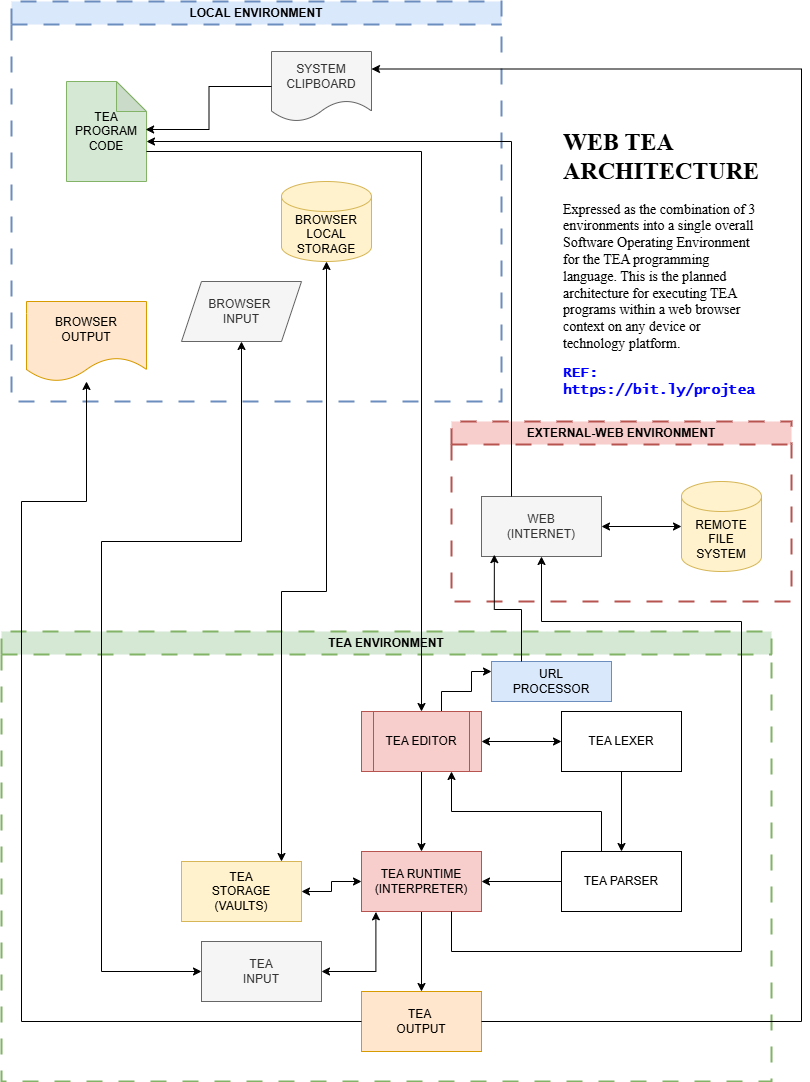

The diagram above was exported from draw.io. Its source (the exported page's mxGraphModel, read from the mxfile embedded in the PNG):
<mxGraphModel dx="1035" dy="622" grid="1" gridSize="10" guides="1" tooltips="1" connect="1" arrows="1" fold="1" page="1" pageScale="1" pageWidth="850" pageHeight="1100" math="0" shadow="0">
  <root>
    <mxCell id="0" />
    <mxCell id="1" parent="0" />
    <mxCell id="xTi0Zi_LLs-lyTjOP0Nf-1" value="LOCAL ENVIRONMENT" style="swimlane;whiteSpace=wrap;html=1;fillColor=#dae8fc;strokeColor=#6c8ebf;gradientColor=none;fillStyle=solid;strokeWidth=2;swimlaneLine=1;dashed=1;dashPattern=8 8;" vertex="1" parent="1">
      <mxGeometry x="50" y="10" width="490" height="400" as="geometry" />
    </mxCell>
    <mxCell id="xTi0Zi_LLs-lyTjOP0Nf-4" value="SYSTEM CLIPBOARD" style="shape=document;whiteSpace=wrap;html=1;boundedLbl=1;fillColor=#f5f5f5;fontColor=#333333;strokeColor=#666666;" vertex="1" parent="xTi0Zi_LLs-lyTjOP0Nf-1">
      <mxGeometry x="260" y="50" width="100" height="70" as="geometry" />
    </mxCell>
    <mxCell id="xTi0Zi_LLs-lyTjOP0Nf-6" value="TEA PROGRAM&lt;div&gt;CODE&lt;/div&gt;" style="shape=note;whiteSpace=wrap;html=1;backgroundOutline=1;darkOpacity=0.05;fillColor=#d5e8d4;strokeColor=#82b366;" vertex="1" parent="xTi0Zi_LLs-lyTjOP0Nf-1">
      <mxGeometry x="55" y="80" width="80" height="100" as="geometry" />
    </mxCell>
    <mxCell id="xTi0Zi_LLs-lyTjOP0Nf-7" style="edgeStyle=orthogonalEdgeStyle;rounded=0;orthogonalLoop=1;jettySize=auto;html=1;entryX=0.989;entryY=0.48;entryDx=0;entryDy=0;entryPerimeter=0;" edge="1" parent="xTi0Zi_LLs-lyTjOP0Nf-1" source="xTi0Zi_LLs-lyTjOP0Nf-4" target="xTi0Zi_LLs-lyTjOP0Nf-6">
      <mxGeometry relative="1" as="geometry" />
    </mxCell>
    <mxCell id="xTi0Zi_LLs-lyTjOP0Nf-19" value="BROWSER&lt;div&gt;LOCAL&lt;/div&gt;&lt;div&gt;STORAGE&lt;/div&gt;" style="shape=cylinder3;whiteSpace=wrap;html=1;boundedLbl=1;backgroundOutline=1;size=15;fillColor=#fff2cc;strokeColor=#d6b656;" vertex="1" parent="xTi0Zi_LLs-lyTjOP0Nf-1">
      <mxGeometry x="270" y="180" width="90" height="80" as="geometry" />
    </mxCell>
    <mxCell id="xTi0Zi_LLs-lyTjOP0Nf-30" value="BROWSER&lt;div&gt;OUTPUT&lt;/div&gt;" style="shape=document;whiteSpace=wrap;html=1;boundedLbl=1;fillColor=#ffe6cc;strokeColor=#d79b00;" vertex="1" parent="xTi0Zi_LLs-lyTjOP0Nf-1">
      <mxGeometry x="15" y="300" width="120" height="80" as="geometry" />
    </mxCell>
    <mxCell id="xTi0Zi_LLs-lyTjOP0Nf-32" value="BROWSER&amp;nbsp;&lt;div&gt;INPUT&lt;/div&gt;" style="shape=parallelogram;perimeter=parallelogramPerimeter;whiteSpace=wrap;html=1;fixedSize=1;fillColor=#f5f5f5;fontColor=#333333;strokeColor=#666666;" vertex="1" parent="xTi0Zi_LLs-lyTjOP0Nf-1">
      <mxGeometry x="170" y="280" width="120" height="60" as="geometry" />
    </mxCell>
    <mxCell id="xTi0Zi_LLs-lyTjOP0Nf-2" value="TEA ENVIRONMENT&lt;span style=&quot;color: rgba(0, 0, 0, 0); font-family: monospace; font-size: 0px; font-weight: 400; text-align: start; text-wrap-mode: nowrap;&quot;&gt;%3CmxGraphModel%3E%3Croot%3E%3CmxCell%20id%3D%220%22%2F%3E%3CmxCell%20id%3D%221%22%20parent%3D%220%22%2F%3E%3CmxCell%20id%3D%222%22%20value%3D%22LOCAL%20ENVIRONMENT%22%20style%3D%22swimlane%3BwhiteSpace%3Dwrap%3Bhtml%3D1%3B%22%20vertex%3D%221%22%20parent%3D%221%22%3E%3CmxGeometry%20x%3D%2240%22%20y%3D%22160%22%20width%3D%22400%22%20height%3D%22340%22%20as%3D%22geometry%22%2F%3E%3C%2FmxCell%3E%3C%2Froot%3E%3C%2FmxGraphModel%3E&lt;/span&gt;" style="swimlane;whiteSpace=wrap;html=1;fillColor=#d5e8d4;strokeColor=#82b366;strokeWidth=2;fillStyle=solid;dashed=1;dashPattern=8 8;" vertex="1" parent="1">
      <mxGeometry x="40" y="640" width="770" height="450" as="geometry" />
    </mxCell>
    <mxCell id="xTi0Zi_LLs-lyTjOP0Nf-12" value="" style="edgeStyle=orthogonalEdgeStyle;rounded=0;orthogonalLoop=1;jettySize=auto;html=1;" edge="1" parent="xTi0Zi_LLs-lyTjOP0Nf-2" source="xTi0Zi_LLs-lyTjOP0Nf-9" target="xTi0Zi_LLs-lyTjOP0Nf-11">
      <mxGeometry relative="1" as="geometry" />
    </mxCell>
    <mxCell id="xTi0Zi_LLs-lyTjOP0Nf-9" value="TEA LEXER" style="whiteSpace=wrap;html=1;" vertex="1" parent="xTi0Zi_LLs-lyTjOP0Nf-2">
      <mxGeometry x="560" y="80" width="120" height="60" as="geometry" />
    </mxCell>
    <mxCell id="xTi0Zi_LLs-lyTjOP0Nf-14" value="" style="edgeStyle=orthogonalEdgeStyle;rounded=0;orthogonalLoop=1;jettySize=auto;html=1;" edge="1" parent="xTi0Zi_LLs-lyTjOP0Nf-2" source="xTi0Zi_LLs-lyTjOP0Nf-11" target="xTi0Zi_LLs-lyTjOP0Nf-13">
      <mxGeometry relative="1" as="geometry" />
    </mxCell>
    <mxCell id="xTi0Zi_LLs-lyTjOP0Nf-26" style="edgeStyle=orthogonalEdgeStyle;rounded=0;orthogonalLoop=1;jettySize=auto;html=1;entryX=0.75;entryY=1;entryDx=0;entryDy=0;" edge="1" parent="xTi0Zi_LLs-lyTjOP0Nf-2" source="xTi0Zi_LLs-lyTjOP0Nf-11" target="xTi0Zi_LLs-lyTjOP0Nf-8">
      <mxGeometry relative="1" as="geometry">
        <Array as="points">
          <mxPoint x="600" y="180" />
          <mxPoint x="450" y="180" />
        </Array>
      </mxGeometry>
    </mxCell>
    <mxCell id="xTi0Zi_LLs-lyTjOP0Nf-11" value="TEA PARSER" style="whiteSpace=wrap;html=1;" vertex="1" parent="xTi0Zi_LLs-lyTjOP0Nf-2">
      <mxGeometry x="560" y="220" width="120" height="60" as="geometry" />
    </mxCell>
    <mxCell id="xTi0Zi_LLs-lyTjOP0Nf-29" value="" style="edgeStyle=orthogonalEdgeStyle;rounded=0;orthogonalLoop=1;jettySize=auto;html=1;entryX=0.5;entryY=0;entryDx=0;entryDy=0;" edge="1" parent="xTi0Zi_LLs-lyTjOP0Nf-2" source="xTi0Zi_LLs-lyTjOP0Nf-13" target="xTi0Zi_LLs-lyTjOP0Nf-28">
      <mxGeometry relative="1" as="geometry">
        <mxPoint x="420" y="360" as="targetPoint" />
      </mxGeometry>
    </mxCell>
    <mxCell id="xTi0Zi_LLs-lyTjOP0Nf-13" value="TEA RUNTIME&lt;div&gt;(INTERPRETER)&lt;/div&gt;" style="whiteSpace=wrap;html=1;fillColor=#f8cecc;strokeColor=#b85450;" vertex="1" parent="xTi0Zi_LLs-lyTjOP0Nf-2">
      <mxGeometry x="360" y="220" width="120" height="60" as="geometry" />
    </mxCell>
    <mxCell id="xTi0Zi_LLs-lyTjOP0Nf-10" value="" style="edgeStyle=orthogonalEdgeStyle;rounded=0;orthogonalLoop=1;jettySize=auto;html=1;startArrow=classic;startFill=1;" edge="1" parent="xTi0Zi_LLs-lyTjOP0Nf-2" source="xTi0Zi_LLs-lyTjOP0Nf-8" target="xTi0Zi_LLs-lyTjOP0Nf-9">
      <mxGeometry relative="1" as="geometry" />
    </mxCell>
    <mxCell id="xTi0Zi_LLs-lyTjOP0Nf-22" style="edgeStyle=orthogonalEdgeStyle;rounded=0;orthogonalLoop=1;jettySize=auto;html=1;" edge="1" parent="xTi0Zi_LLs-lyTjOP0Nf-2" source="xTi0Zi_LLs-lyTjOP0Nf-8" target="xTi0Zi_LLs-lyTjOP0Nf-13">
      <mxGeometry relative="1" as="geometry" />
    </mxCell>
    <mxCell id="xTi0Zi_LLs-lyTjOP0Nf-42" style="edgeStyle=orthogonalEdgeStyle;rounded=0;orthogonalLoop=1;jettySize=auto;html=1;entryX=0;entryY=0.25;entryDx=0;entryDy=0;" edge="1" parent="xTi0Zi_LLs-lyTjOP0Nf-2" source="xTi0Zi_LLs-lyTjOP0Nf-8" target="xTi0Zi_LLs-lyTjOP0Nf-41">
      <mxGeometry relative="1" as="geometry">
        <Array as="points">
          <mxPoint x="440" y="60" />
          <mxPoint x="470" y="60" />
          <mxPoint x="470" y="40" />
        </Array>
      </mxGeometry>
    </mxCell>
    <mxCell id="xTi0Zi_LLs-lyTjOP0Nf-8" value="TEA EDITOR" style="shape=process;whiteSpace=wrap;html=1;backgroundOutline=1;fillColor=#f8cecc;strokeColor=#b85450;" vertex="1" parent="xTi0Zi_LLs-lyTjOP0Nf-2">
      <mxGeometry x="360" y="80" width="120" height="60" as="geometry" />
    </mxCell>
    <mxCell id="xTi0Zi_LLs-lyTjOP0Nf-18" value="" style="edgeStyle=orthogonalEdgeStyle;rounded=0;orthogonalLoop=1;jettySize=auto;html=1;entryX=1;entryY=0.5;entryDx=0;entryDy=0;startArrow=classic;startFill=1;" edge="1" parent="xTi0Zi_LLs-lyTjOP0Nf-2" source="xTi0Zi_LLs-lyTjOP0Nf-13" target="xTi0Zi_LLs-lyTjOP0Nf-17">
      <mxGeometry relative="1" as="geometry">
        <mxPoint x="330" y="270" as="targetPoint" />
      </mxGeometry>
    </mxCell>
    <mxCell id="xTi0Zi_LLs-lyTjOP0Nf-17" value="TEA&lt;div&gt;STORAGE&lt;/div&gt;&lt;div&gt;(VAULTS)&lt;/div&gt;" style="whiteSpace=wrap;html=1;fillColor=#fff2cc;strokeColor=#d6b656;" vertex="1" parent="xTi0Zi_LLs-lyTjOP0Nf-2">
      <mxGeometry x="180" y="230" width="120" height="60" as="geometry" />
    </mxCell>
    <mxCell id="xTi0Zi_LLs-lyTjOP0Nf-28" value="TEA&amp;nbsp;&lt;div&gt;OUTPUT&lt;/div&gt;" style="whiteSpace=wrap;html=1;fillColor=#ffe6cc;strokeColor=#d79b00;" vertex="1" parent="xTi0Zi_LLs-lyTjOP0Nf-2">
      <mxGeometry x="360" y="360" width="120" height="60" as="geometry" />
    </mxCell>
    <mxCell id="xTi0Zi_LLs-lyTjOP0Nf-33" value="TEA&lt;div&gt;INPUT&lt;/div&gt;" style="whiteSpace=wrap;html=1;fillColor=#f5f5f5;fontColor=#333333;strokeColor=#666666;" vertex="1" parent="xTi0Zi_LLs-lyTjOP0Nf-2">
      <mxGeometry x="200" y="310" width="120" height="60" as="geometry" />
    </mxCell>
    <mxCell id="xTi0Zi_LLs-lyTjOP0Nf-35" style="edgeStyle=orthogonalEdgeStyle;rounded=0;orthogonalLoop=1;jettySize=auto;html=1;entryX=0.12;entryY=1.006;entryDx=0;entryDy=0;entryPerimeter=0;startArrow=classic;startFill=1;" edge="1" parent="xTi0Zi_LLs-lyTjOP0Nf-2" source="xTi0Zi_LLs-lyTjOP0Nf-33" target="xTi0Zi_LLs-lyTjOP0Nf-13">
      <mxGeometry relative="1" as="geometry" />
    </mxCell>
    <mxCell id="xTi0Zi_LLs-lyTjOP0Nf-41" value="URL&lt;div&gt;PROCESSOR&lt;/div&gt;" style="rounded=0;whiteSpace=wrap;html=1;fillColor=#dae8fc;strokeColor=#6c8ebf;" vertex="1" parent="xTi0Zi_LLs-lyTjOP0Nf-2">
      <mxGeometry x="490" y="30" width="120" height="40" as="geometry" />
    </mxCell>
    <mxCell id="xTi0Zi_LLs-lyTjOP0Nf-3" value="EXTERNAL-WEB ENVIRONMENT" style="swimlane;whiteSpace=wrap;html=1;fillColor=#f8cecc;strokeColor=#b85450;fillStyle=solid;gradientColor=none;glass=0;shadow=0;rounded=0;strokeWidth=2;dashed=1;dashPattern=8 8;" vertex="1" parent="1">
      <mxGeometry x="490" y="430" width="340" height="180" as="geometry" />
    </mxCell>
    <mxCell id="xTi0Zi_LLs-lyTjOP0Nf-36" value="WEB&lt;div&gt;(INTERNET)&lt;/div&gt;" style="rounded=0;whiteSpace=wrap;html=1;fillColor=#f5f5f5;fontColor=#333333;strokeColor=#666666;" vertex="1" parent="xTi0Zi_LLs-lyTjOP0Nf-3">
      <mxGeometry x="30" y="75" width="120" height="60" as="geometry" />
    </mxCell>
    <mxCell id="xTi0Zi_LLs-lyTjOP0Nf-37" value="REMOTE&lt;div&gt;FILE&lt;/div&gt;&lt;div&gt;SYSTEM&lt;/div&gt;" style="shape=cylinder3;whiteSpace=wrap;html=1;boundedLbl=1;backgroundOutline=1;size=15;fillColor=#fff2cc;strokeColor=#d6b656;" vertex="1" parent="xTi0Zi_LLs-lyTjOP0Nf-3">
      <mxGeometry x="230" y="60" width="80" height="90" as="geometry" />
    </mxCell>
    <mxCell id="xTi0Zi_LLs-lyTjOP0Nf-38" style="edgeStyle=orthogonalEdgeStyle;rounded=0;orthogonalLoop=1;jettySize=auto;html=1;entryX=0;entryY=0.5;entryDx=0;entryDy=0;entryPerimeter=0;startArrow=classic;startFill=1;" edge="1" parent="xTi0Zi_LLs-lyTjOP0Nf-3" source="xTi0Zi_LLs-lyTjOP0Nf-36" target="xTi0Zi_LLs-lyTjOP0Nf-37">
      <mxGeometry relative="1" as="geometry" />
    </mxCell>
    <mxCell id="xTi0Zi_LLs-lyTjOP0Nf-20" style="edgeStyle=orthogonalEdgeStyle;rounded=0;orthogonalLoop=1;jettySize=auto;html=1;entryX=0.5;entryY=1;entryDx=0;entryDy=0;entryPerimeter=0;startArrow=classic;startFill=1;" edge="1" parent="1" source="xTi0Zi_LLs-lyTjOP0Nf-17" target="xTi0Zi_LLs-lyTjOP0Nf-19">
      <mxGeometry relative="1" as="geometry">
        <Array as="points">
          <mxPoint x="320" y="600" />
          <mxPoint x="365" y="600" />
        </Array>
      </mxGeometry>
    </mxCell>
    <mxCell id="xTi0Zi_LLs-lyTjOP0Nf-21" style="edgeStyle=orthogonalEdgeStyle;rounded=0;orthogonalLoop=1;jettySize=auto;html=1;entryX=0.5;entryY=0;entryDx=0;entryDy=0;" edge="1" parent="1" source="xTi0Zi_LLs-lyTjOP0Nf-6" target="xTi0Zi_LLs-lyTjOP0Nf-8">
      <mxGeometry relative="1" as="geometry">
        <Array as="points">
          <mxPoint x="460" y="160" />
        </Array>
      </mxGeometry>
    </mxCell>
    <mxCell id="xTi0Zi_LLs-lyTjOP0Nf-31" style="edgeStyle=orthogonalEdgeStyle;rounded=0;orthogonalLoop=1;jettySize=auto;html=1;" edge="1" parent="1" source="xTi0Zi_LLs-lyTjOP0Nf-28" target="xTi0Zi_LLs-lyTjOP0Nf-30">
      <mxGeometry relative="1" as="geometry">
        <Array as="points">
          <mxPoint x="60" y="1030" />
          <mxPoint x="60" y="510" />
          <mxPoint x="125" y="510" />
        </Array>
      </mxGeometry>
    </mxCell>
    <mxCell id="xTi0Zi_LLs-lyTjOP0Nf-34" value="" style="edgeStyle=orthogonalEdgeStyle;rounded=0;orthogonalLoop=1;jettySize=auto;html=1;startArrow=classic;startFill=1;" edge="1" parent="1" source="xTi0Zi_LLs-lyTjOP0Nf-32" target="xTi0Zi_LLs-lyTjOP0Nf-33">
      <mxGeometry relative="1" as="geometry">
        <Array as="points">
          <mxPoint x="280" y="550" />
          <mxPoint x="140" y="550" />
          <mxPoint x="140" y="980" />
        </Array>
      </mxGeometry>
    </mxCell>
    <mxCell id="xTi0Zi_LLs-lyTjOP0Nf-39" style="edgeStyle=orthogonalEdgeStyle;rounded=0;orthogonalLoop=1;jettySize=auto;html=1;" edge="1" parent="1" source="xTi0Zi_LLs-lyTjOP0Nf-13" target="xTi0Zi_LLs-lyTjOP0Nf-36">
      <mxGeometry relative="1" as="geometry">
        <Array as="points">
          <mxPoint x="490" y="960" />
          <mxPoint x="780" y="960" />
          <mxPoint x="780" y="630" />
          <mxPoint x="580" y="630" />
        </Array>
      </mxGeometry>
    </mxCell>
    <mxCell id="xTi0Zi_LLs-lyTjOP0Nf-40" style="edgeStyle=orthogonalEdgeStyle;rounded=0;orthogonalLoop=1;jettySize=auto;html=1;" edge="1" parent="1" source="xTi0Zi_LLs-lyTjOP0Nf-36" target="xTi0Zi_LLs-lyTjOP0Nf-6">
      <mxGeometry relative="1" as="geometry">
        <Array as="points">
          <mxPoint x="550" y="150" />
        </Array>
      </mxGeometry>
    </mxCell>
    <mxCell id="xTi0Zi_LLs-lyTjOP0Nf-43" style="edgeStyle=orthogonalEdgeStyle;rounded=0;orthogonalLoop=1;jettySize=auto;html=1;entryX=0.107;entryY=0.969;entryDx=0;entryDy=0;entryPerimeter=0;" edge="1" parent="1" source="xTi0Zi_LLs-lyTjOP0Nf-41" target="xTi0Zi_LLs-lyTjOP0Nf-36">
      <mxGeometry relative="1" as="geometry">
        <Array as="points">
          <mxPoint x="560" y="618" />
          <mxPoint x="533" y="618" />
        </Array>
      </mxGeometry>
    </mxCell>
    <mxCell id="xTi0Zi_LLs-lyTjOP0Nf-44" style="edgeStyle=orthogonalEdgeStyle;rounded=0;orthogonalLoop=1;jettySize=auto;html=1;entryX=1;entryY=0.25;entryDx=0;entryDy=0;" edge="1" parent="1" source="xTi0Zi_LLs-lyTjOP0Nf-28" target="xTi0Zi_LLs-lyTjOP0Nf-4">
      <mxGeometry relative="1" as="geometry">
        <Array as="points">
          <mxPoint x="840" y="1030" />
          <mxPoint x="840" y="78" />
        </Array>
      </mxGeometry>
    </mxCell>
    <mxCell id="xTi0Zi_LLs-lyTjOP0Nf-45" value="&lt;h1 style=&quot;margin-top: 0px;&quot;&gt;&lt;font face=&quot;Times New Roman&quot;&gt;WEB TEA ARCHITECTURE&lt;/font&gt;&lt;/h1&gt;&lt;p&gt;&lt;font style=&quot;font-size: 14px;&quot; face=&quot;Times New Roman&quot;&gt;Expressed as the combination of&amp;nbsp;&lt;span style=&quot;background-color: transparent; color: light-dark(rgb(0, 0, 0), rgb(255, 255, 255));&quot;&gt;3 environments into a single overall Software Operating Environment for the TEA programming language. This is the planned architecture for executing TEA programs within a web browser context on any device or technology platform.&lt;/span&gt;&lt;/font&gt;&lt;/p&gt;&lt;p&gt;&lt;font face=&quot;Lucida Console&quot; style=&quot;font-size: 14px; color: light-dark(rgb(0, 0, 255), rgb(255, 255, 255));&quot;&gt;&lt;span style=&quot;background-color: transparent;&quot;&gt;&lt;b style=&quot;&quot;&gt;REF: https://bit.ly/projtea&lt;/b&gt;&lt;/span&gt;&lt;/font&gt;&lt;/p&gt;" style="text;html=1;whiteSpace=wrap;overflow=hidden;rounded=0;" vertex="1" parent="1">
      <mxGeometry x="600" y="130" width="200" height="280" as="geometry" />
    </mxCell>
  </root>
</mxGraphModel>